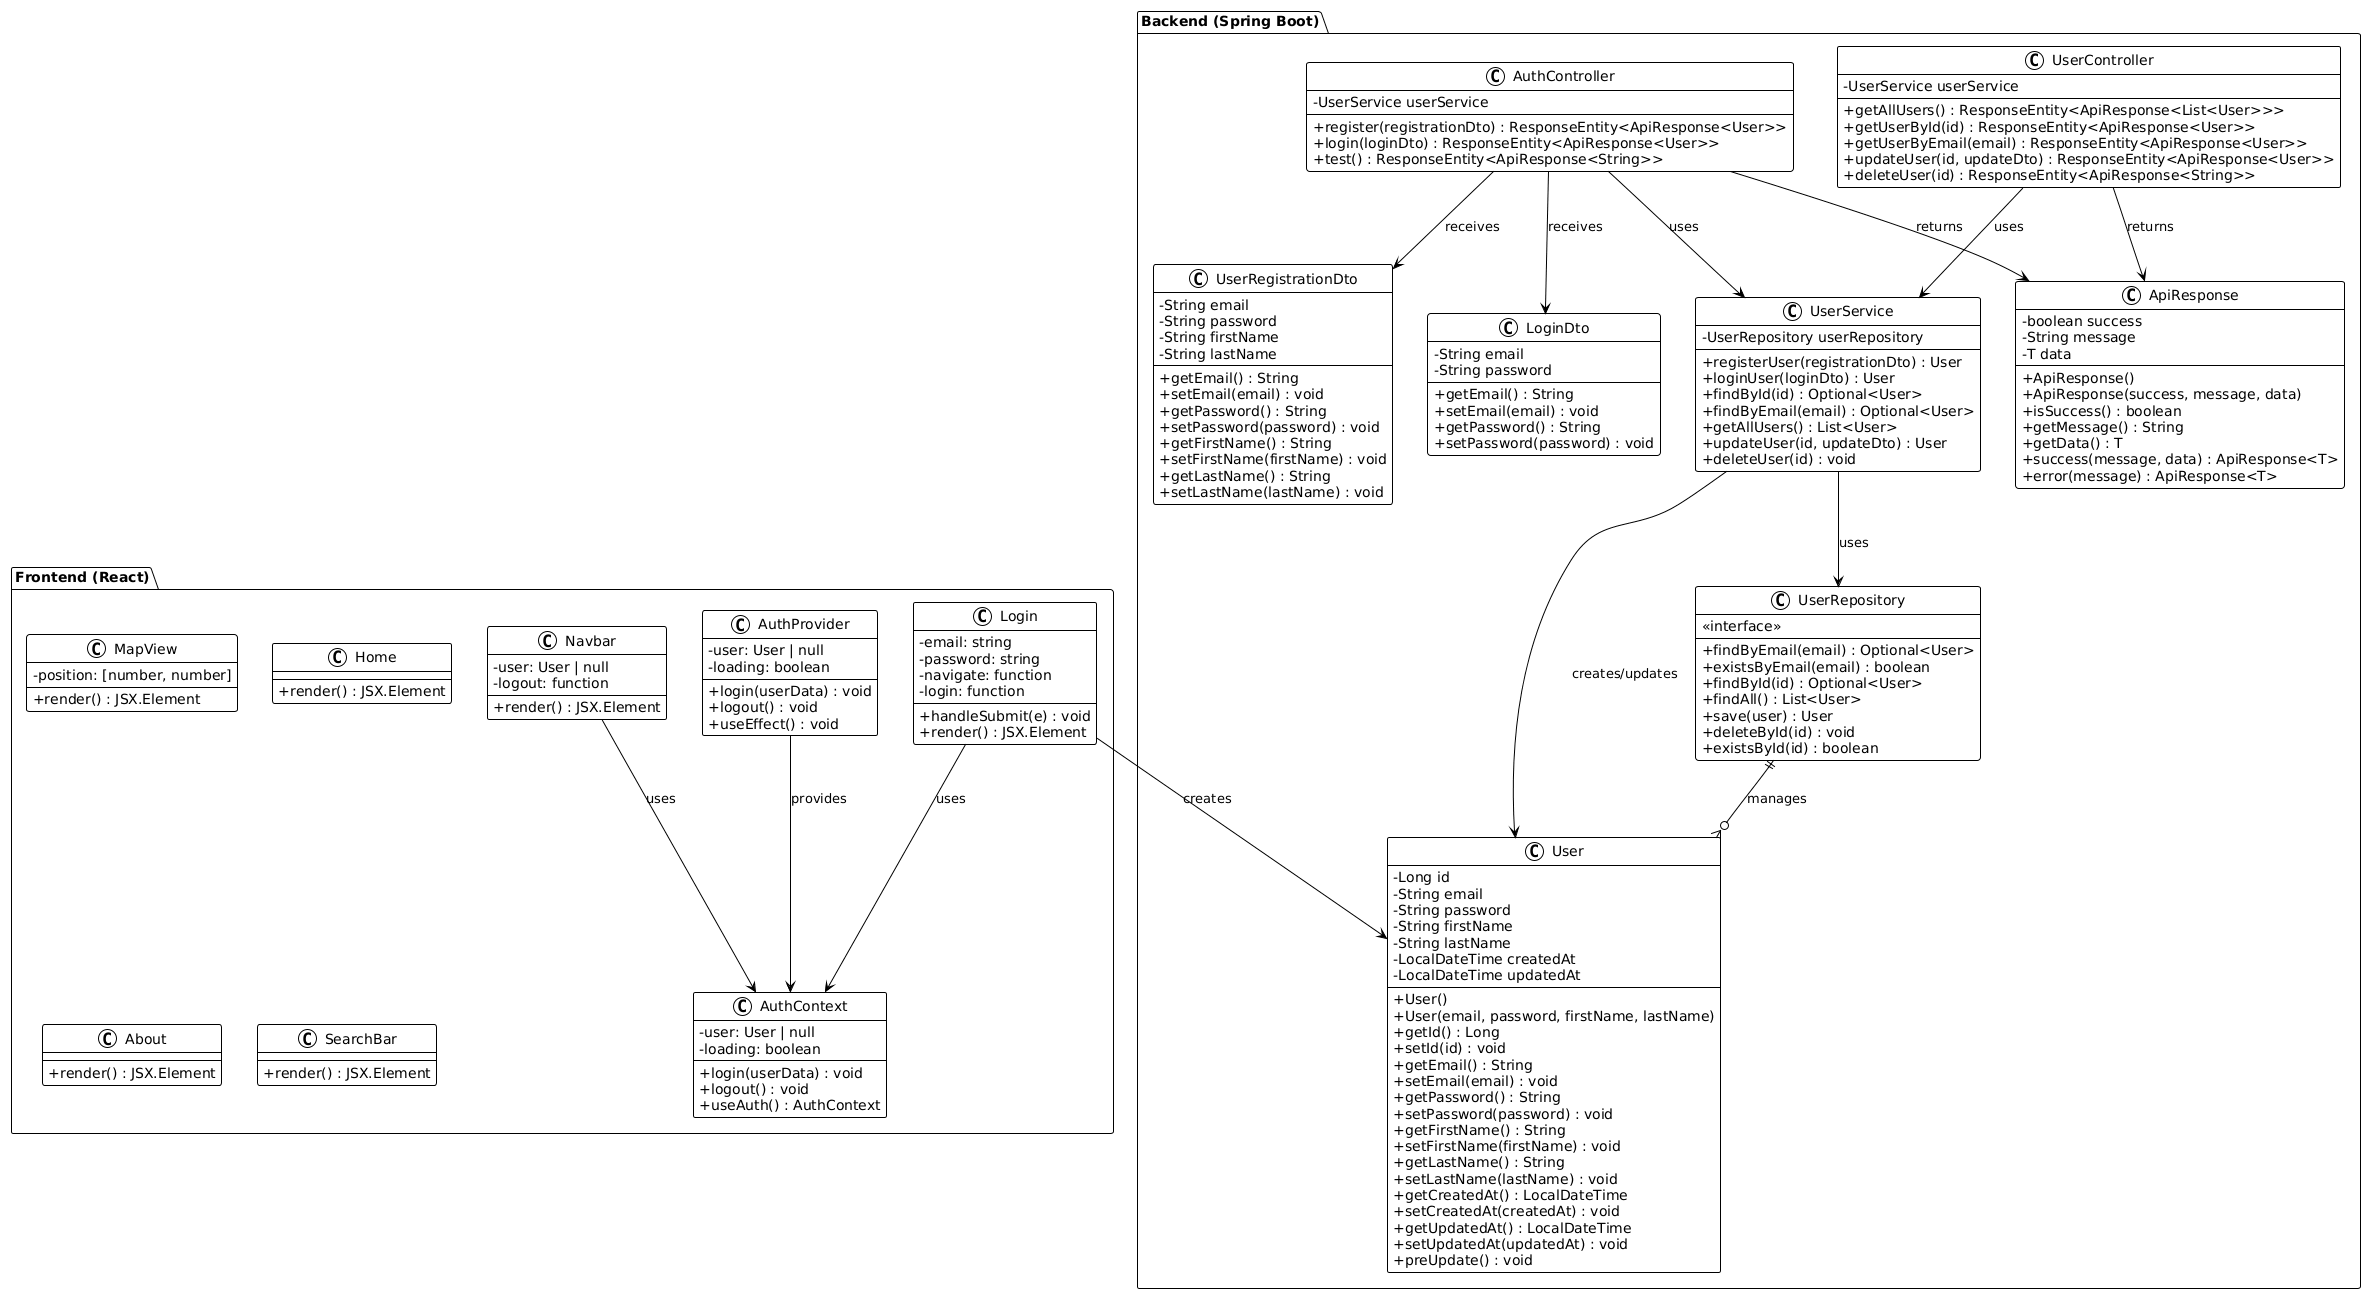

The diagram above was rendered by PlantUML. Its source (embedded in the PNG):
@startuml
!theme plain
skinparam classAttributeIconSize 0

' Backend Classes
package "Backend (Spring Boot)" {
    class User {
        -Long id
        -String email
        -String password
        -String firstName
        -String lastName
        -LocalDateTime createdAt
        -LocalDateTime updatedAt
        +User()
        +User(email, password, firstName, lastName)
        +getId() : Long
        +setId(id) : void
        +getEmail() : String
        +setEmail(email) : void
        +getPassword() : String
        +setPassword(password) : void
        +getFirstName() : String
        +setFirstName(firstName) : void
        +getLastName() : String
        +setLastName(lastName) : void
        +getCreatedAt() : LocalDateTime
        +setCreatedAt(createdAt) : void
        +getUpdatedAt() : LocalDateTime
        +setUpdatedAt(updatedAt) : void
        +preUpdate() : void
    }

    class UserRepository {
        <<interface>>
        +findByEmail(email) : Optional<User>
        +existsByEmail(email) : boolean
        +findById(id) : Optional<User>
        +findAll() : List<User>
        +save(user) : User
        +deleteById(id) : void
        +existsById(id) : boolean
    }

    class UserService {
        -UserRepository userRepository
        +registerUser(registrationDto) : User
        +loginUser(loginDto) : User
        +findById(id) : Optional<User>
        +findByEmail(email) : Optional<User>
        +getAllUsers() : List<User>
        +updateUser(id, updateDto) : User
        +deleteUser(id) : void
    }

    class AuthController {
        -UserService userService
        +register(registrationDto) : ResponseEntity<ApiResponse<User>>
        +login(loginDto) : ResponseEntity<ApiResponse<User>>
        +test() : ResponseEntity<ApiResponse<String>>
    }

    class UserController {
        -UserService userService
        +getAllUsers() : ResponseEntity<ApiResponse<List<User>>>
        +getUserById(id) : ResponseEntity<ApiResponse<User>>
        +getUserByEmail(email) : ResponseEntity<ApiResponse<User>>
        +updateUser(id, updateDto) : ResponseEntity<ApiResponse<User>>
        +deleteUser(id) : ResponseEntity<ApiResponse<String>>
    }

    class ApiResponse {
        -boolean success
        -String message
        -T data
        +ApiResponse()
        +ApiResponse(success, message, data)
        +isSuccess() : boolean
        +getMessage() : String
        +getData() : T
        +success(message, data) : ApiResponse<T>
        +error(message) : ApiResponse<T>
    }

    class UserRegistrationDto {
        -String email
        -String password
        -String firstName
        -String lastName
        +getEmail() : String
        +setEmail(email) : void
        +getPassword() : String
        +setPassword(password) : void
        +getFirstName() : String
        +setFirstName(firstName) : void
        +getLastName() : String
        +setLastName(lastName) : void
    }

    class LoginDto {
        -String email
        -String password
        +getEmail() : String
        +setEmail(email) : void
        +getPassword() : String
        +setPassword(password) : void
    }
}

' Frontend Classes
package "Frontend (React)" {
    class AuthContext {
        -user: User | null
        -loading: boolean
        +login(userData) : void
        +logout() : void
        +useAuth() : AuthContext
    }

    class AuthProvider {
        -user: User | null
        -loading: boolean
        +login(userData) : void
        +logout() : void
        +useEffect() : void
    }

    class Login {
        -email: string
        -password: string
        -navigate: function
        -login: function
        +handleSubmit(e) : void
        +render() : JSX.Element
    }

    class Navbar {
        -user: User | null
        -logout: function
        +render() : JSX.Element
    }

    class MapView {
        -position: [number, number]
        +render() : JSX.Element
    }

    class Home {
        +render() : JSX.Element
    }

    class About {
        +render() : JSX.Element
    }

    class SearchBar {
        +render() : JSX.Element
    }
}

' Relationships
UserRepository ||--o{ User : manages
UserService --> UserRepository : uses
AuthController --> UserService : uses
UserController --> UserService : uses
UserService --> User : creates/updates
AuthController --> UserRegistrationDto : receives
AuthController --> LoginDto : receives
AuthController --> ApiResponse : returns
UserController --> ApiResponse : returns

AuthProvider --> AuthContext : provides
Login --> AuthContext : uses
Navbar --> AuthContext : uses
Login --> User : creates
@enduml